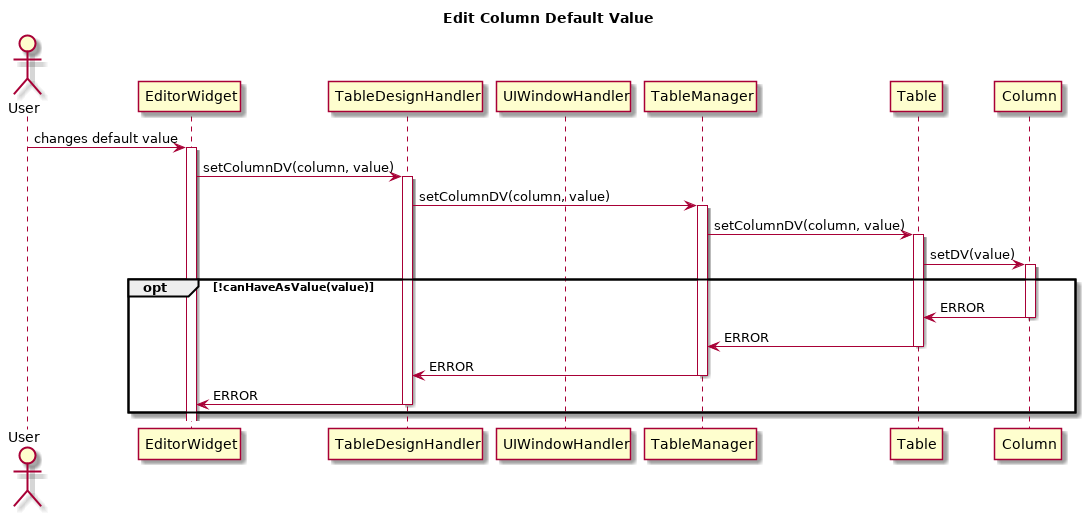

The diagram above was rendered by PlantUML. Its source (embedded in the PNG):
@startuml
title Edit Column Default Value
Actor User



User -> EditorWidget: changes default value
activate EditorWidget
EditorWidget -> TableDesignHandler: setColumnDV(column, value)
deactivate UIWindowHandler

activate TableDesignHandler
TableDesignHandler -> TableManager: setColumnDV(column, value)
activate TableManager
TableManager -> Table: setColumnDV(column, value)
activate Table
Table -> Column: setDV(value)
activate Column

opt !canHaveAsValue(value)
    Column -> Table: ERROR
    deactivate Column
    Table -> TableManager: ERROR
    deactivate Table
    TableManager -> TableDesignHandler: ERROR
    deactivate TableManager
    TableDesignHandler -> EditorWidget: ERROR
    deactivate TableDesignHandler
end

@enduml